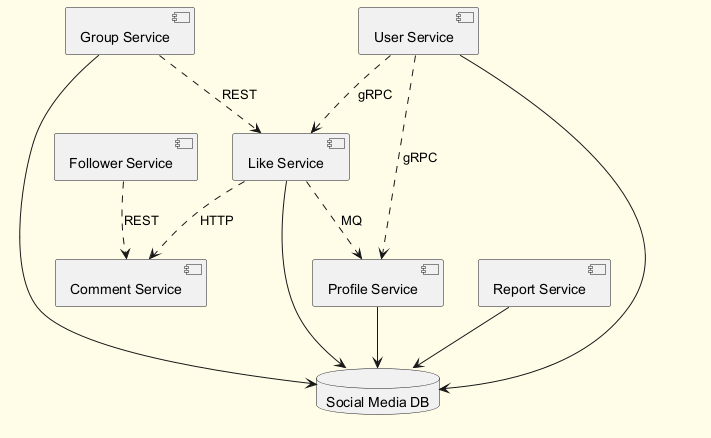

The diagram above was rendered by PlantUML. Its source (embedded in the PNG):
@startuml
skinparam backgroundColor #FFFDE7
skinparam classBackgroundColor #FFF9C4
skinparam classBorderColor #F57F17
component "Follower Service" as C_FollowerService
component "Group Service" as C_GroupService
component "Comment Service" as C_CommentService
component "Profile Service" as C_ProfileService
component "Like Service" as C_LikeService
component "Report Service" as C_ReportService
component "User Service" as C_UserService
database "Social Media DB" as DB_social_media
C_GroupService --> DB_social_media
C_ProfileService --> DB_social_media
C_LikeService --> DB_social_media
C_ReportService --> DB_social_media
C_UserService --> DB_social_media
C_GroupService ..> C_LikeService : REST
C_UserService ..> C_ProfileService : gRPC
C_FollowerService ..> C_CommentService : REST
C_UserService ..> C_LikeService : gRPC
C_LikeService ..> C_ProfileService : MQ
C_LikeService ..> C_CommentService : HTTP
@enduml